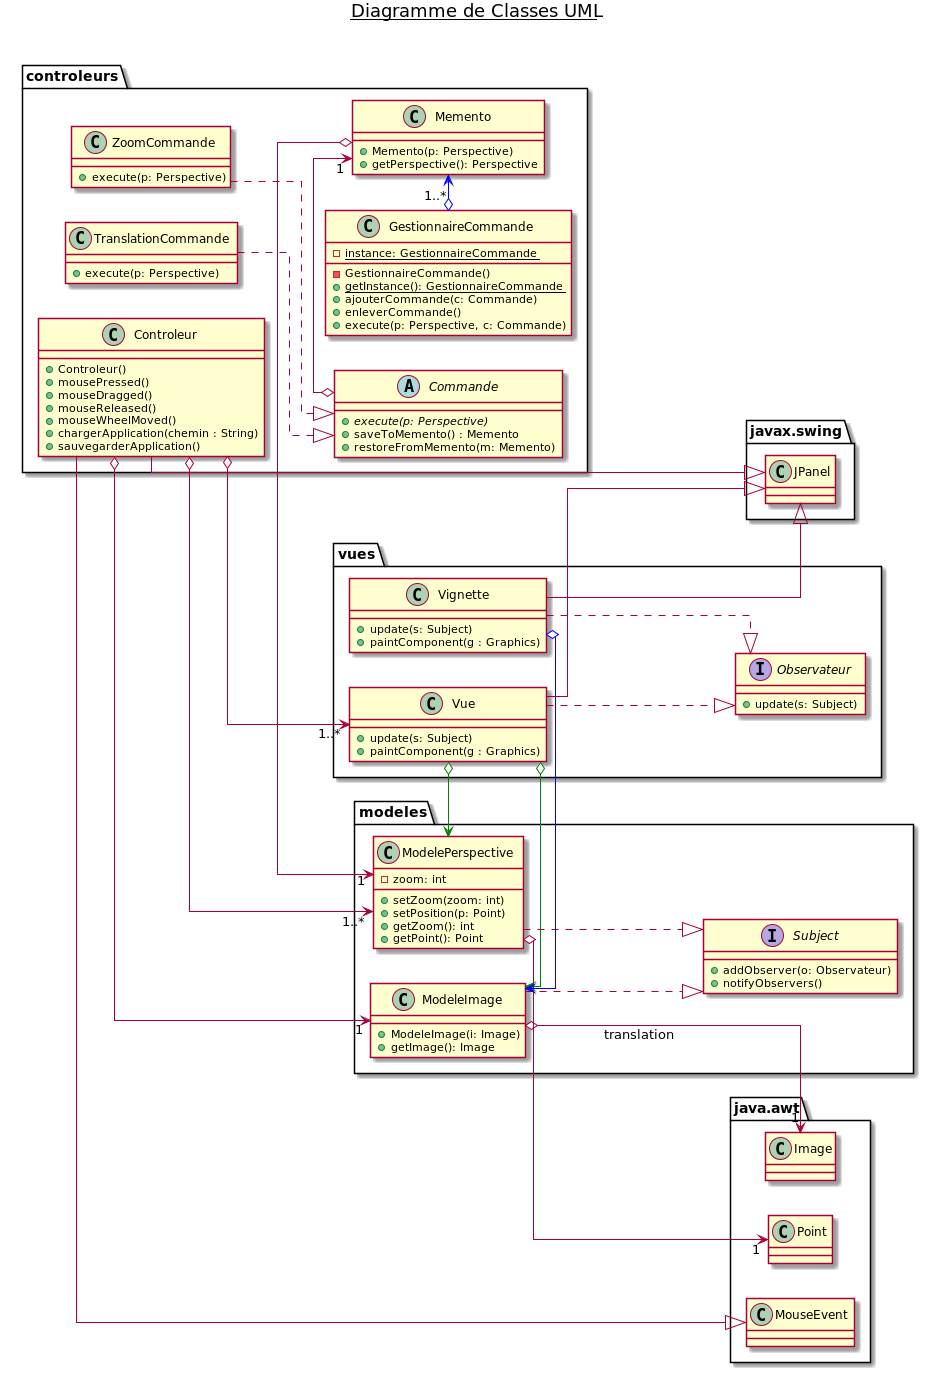

The diagram above was rendered by PlantUML. Its source (embedded in the PNG):
@startuml
left to right direction

skinparam linetype ortho
title __Diagramme de Classes UML__\n


  namespace modeles {
    class modeles.ModeleImage {
      +ModeleImage(i: Image)
      +getImage(): Image
    }
  }

  namespace modeles {
      class modeles.ModelePerspective {
          - zoom: int
          +setZoom(zoom: int)
          +setPosition(p: Point)
          +getZoom(): int
          +getPoint(): Point

      }
    }

namespace modeles {
    interface modeles.Subject {
      + addObserver(o: Observateur)
      + notifyObservers()
    }
}



namespace java.awt {
  class java.awt.Image {}
  class java.awt.Point{}
  class MouseEvent {}
}

modeles.ModeleImage ..|> modeles.Subject
modeles.ModelePerspective ..|> modeles.Subject
modeles.ModeleImage o--> "1" java.awt.Image
modeles.ModelePerspective o-[norank]-> "1" java.awt.Point :  "translation"



namespace vues {
  class vues.Vignette {
        + update(s: Subject)
        + paintComponent(g : Graphics)
  }
}

namespace vues {
  class vues.Vue {
        + update(s: Subject)
        + paintComponent(g : Graphics)
  }
}


namespace vues {
    interface Observateur {
      + update(s: Subject)
    }
}

namespace javax.swing {
  class JPanel {}
}



vues.Vue o-[#green]> modeles.ModeleImage
vues.Vue o-[#green]> modeles.ModelePerspective
vues.Vignette o-[#blue]> modeles.ModeleImage
vues.Vue ..|> vues.Observateur
vues.Vignette ..|> vues.Observateur
vues.Vue --|> javax.swing.JPanel
vues.Vignette --|> javax.swing.JPanel



namespace controleurs {
  class Controleur {
    + Controleur()
    + mousePressed()
    + mouseDragged()
    + mouseReleased()
    + mouseWheelMoved()
    + chargerApplication(chemin : String)
    + sauvegarderApplication()
  }

  abstract Commande {
    {abstract} + execute(p: Perspective)
        + saveToMemento() : Memento
        + restoreFromMemento(m: Memento)
   }

   class  Memento {
    +Memento(p: Perspective)
    +getPerspective(): Perspective
   }

   class ZoomCommande {
+ execute(p: Perspective)
  }
  class TranslationCommande {
  + execute(p: Perspective)
  }

  class GestionnaireCommande {
    {static} - instance: GestionnaireCommande
    - GestionnaireCommande()
    {static} + getInstance(): GestionnaireCommande
    + ajouterCommande(c: Commande)
    + enleverCommande()
    + execute(p: Perspective, c: Commande)

  }

}

controleurs.ZoomCommande ..|> controleurs.Commande
controleurs.TranslationCommande ..|> controleurs.Commande
controleurs.Commande o-> "1" controleurs.Memento
controleurs.Memento o-> "1" modeles.ModelePerspective
controleurs.Controleur --|> java.awt.MouseEvent
controleurs.Controleur o-> "1..*" modeles.ModelePerspective
controleurs.Controleur o-> "1" modeles.ModeleImage
controleurs.GestionnaireCommande o-[#blue]> "1..*" controleurs.Memento
controleurs.Controleur o-> "1..*" vues.Vue
controleurs.Controleur --|> javax.swing.JPanel


@enduml